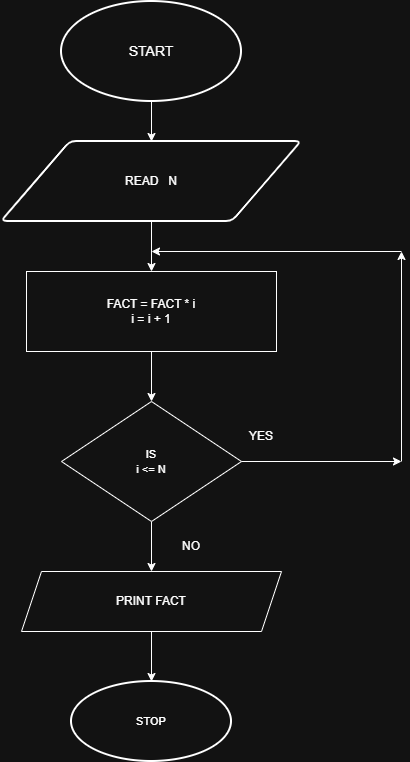

The diagram above was exported from draw.io. Its source (the exported page's mxGraphModel, read from the mxfile embedded in the PNG):
<mxGraphModel dx="1028" dy="635" grid="1" gridSize="10" guides="1" tooltips="1" connect="1" arrows="1" fold="1" page="1" pageScale="1" pageWidth="850" pageHeight="1100" math="0" shadow="0">
  <root>
    <mxCell id="0" />
    <mxCell id="1" parent="0" />
    <mxCell id="F-Af8mFyaZM1D8ggFdf7-3" edge="1" parent="1" source="F-Af8mFyaZM1D8ggFdf7-1" style="edgeStyle=orthogonalEdgeStyle;rounded=0;orthogonalLoop=1;jettySize=auto;html=1;" target="F-Af8mFyaZM1D8ggFdf7-2" value="">
      <mxGeometry relative="1" as="geometry" />
    </mxCell>
    <mxCell id="F-Af8mFyaZM1D8ggFdf7-1" parent="1" style="strokeWidth=2;html=1;shape=mxgraph.flowchart.start_1;whiteSpace=wrap;" value="&lt;font style=&quot;font-size: 14px;&quot;&gt;START&lt;/font&gt;" vertex="1">
      <mxGeometry height="100" width="180" x="340" y="30" as="geometry" />
    </mxCell>
    <mxCell id="F-Af8mFyaZM1D8ggFdf7-5" edge="1" parent="1" source="F-Af8mFyaZM1D8ggFdf7-2" style="edgeStyle=orthogonalEdgeStyle;rounded=0;orthogonalLoop=1;jettySize=auto;html=1;" target="F-Af8mFyaZM1D8ggFdf7-4" value="">
      <mxGeometry relative="1" as="geometry" />
    </mxCell>
    <mxCell id="F-Af8mFyaZM1D8ggFdf7-2" parent="1" style="shape=parallelogram;html=1;strokeWidth=2;perimeter=parallelogramPerimeter;whiteSpace=wrap;rounded=1;arcSize=12;size=0.23;" value="READ&amp;nbsp; &amp;nbsp;N" vertex="1">
      <mxGeometry height="80" width="300" x="280" y="170" as="geometry" />
    </mxCell>
    <mxCell id="F-Af8mFyaZM1D8ggFdf7-7" edge="1" parent="1" source="F-Af8mFyaZM1D8ggFdf7-4" style="edgeStyle=orthogonalEdgeStyle;rounded=0;orthogonalLoop=1;jettySize=auto;html=1;" target="F-Af8mFyaZM1D8ggFdf7-6" value="">
      <mxGeometry relative="1" as="geometry" />
    </mxCell>
    <mxCell id="F-Af8mFyaZM1D8ggFdf7-4" parent="1" style="rounded=0;whiteSpace=wrap;html=1;" value="FACT = FACT * i&lt;div&gt;i = i + 1&lt;/div&gt;" vertex="1">
      <mxGeometry height="80" width="250" x="305" y="300" as="geometry" />
    </mxCell>
    <mxCell id="F-Af8mFyaZM1D8ggFdf7-13" edge="1" parent="1" source="F-Af8mFyaZM1D8ggFdf7-6" style="edgeStyle=orthogonalEdgeStyle;rounded=0;orthogonalLoop=1;jettySize=auto;html=1;" target="F-Af8mFyaZM1D8ggFdf7-12" value="">
      <mxGeometry relative="1" as="geometry" />
    </mxCell>
    <mxCell id="F-Af8mFyaZM1D8ggFdf7-6" parent="1" style="rhombus;whiteSpace=wrap;html=1;" value="&lt;span style=&quot;font-size: 11px;&quot;&gt;IS&lt;/span&gt;&lt;div&gt;&lt;span style=&quot;font-size: 11px;&quot;&gt;i &amp;lt;= N&lt;/span&gt;&lt;/div&gt;" vertex="1">
      <mxGeometry height="120" width="180" x="340" y="430" as="geometry" />
    </mxCell>
    <mxCell id="F-Af8mFyaZM1D8ggFdf7-8" edge="1" parent="1" style="endArrow=classic;html=1;rounded=0;" value="">
      <mxGeometry height="50" relative="1" width="50" as="geometry">
        <mxPoint x="520" y="490" as="sourcePoint" />
        <mxPoint x="680" y="490" as="targetPoint" />
      </mxGeometry>
    </mxCell>
    <mxCell id="F-Af8mFyaZM1D8ggFdf7-9" edge="1" parent="1" style="endArrow=classic;html=1;rounded=0;" value="">
      <mxGeometry height="50" relative="1" width="50" as="geometry">
        <mxPoint x="680" y="490" as="sourcePoint" />
        <mxPoint x="680" y="280" as="targetPoint" />
      </mxGeometry>
    </mxCell>
    <mxCell id="F-Af8mFyaZM1D8ggFdf7-10" edge="1" parent="1" style="endArrow=classic;html=1;rounded=0;" value="">
      <mxGeometry height="50" relative="1" width="50" as="geometry">
        <mxPoint x="680" y="280" as="sourcePoint" />
        <mxPoint x="430" y="280" as="targetPoint" />
      </mxGeometry>
    </mxCell>
    <mxCell id="F-Af8mFyaZM1D8ggFdf7-11" parent="1" style="text;html=1;whiteSpace=wrap;strokeColor=none;fillColor=none;align=center;verticalAlign=middle;rounded=0;" value="YES" vertex="1">
      <mxGeometry height="30" width="60" x="510" y="450" as="geometry" />
    </mxCell>
    <mxCell id="F-Af8mFyaZM1D8ggFdf7-16" edge="1" parent="1" source="F-Af8mFyaZM1D8ggFdf7-12" style="edgeStyle=orthogonalEdgeStyle;rounded=0;orthogonalLoop=1;jettySize=auto;html=1;" target="F-Af8mFyaZM1D8ggFdf7-15" value="">
      <mxGeometry relative="1" as="geometry" />
    </mxCell>
    <mxCell id="F-Af8mFyaZM1D8ggFdf7-12" parent="1" style="shape=parallelogram;perimeter=parallelogramPerimeter;whiteSpace=wrap;html=1;fixedSize=1;" value="PRINT FACT" vertex="1">
      <mxGeometry height="60" width="260" x="300" y="600" as="geometry" />
    </mxCell>
    <mxCell id="F-Af8mFyaZM1D8ggFdf7-14" parent="1" style="text;html=1;whiteSpace=wrap;strokeColor=none;fillColor=none;align=center;verticalAlign=middle;rounded=0;" value="NO" vertex="1">
      <mxGeometry height="30" width="60" x="440" y="560" as="geometry" />
    </mxCell>
    <mxCell id="F-Af8mFyaZM1D8ggFdf7-15" parent="1" style="strokeWidth=2;html=1;shape=mxgraph.flowchart.start_1;whiteSpace=wrap;" value="&lt;span style=&quot;font-size: 11px;&quot;&gt;STOP&lt;/span&gt;" vertex="1">
      <mxGeometry height="80" width="160" x="350" y="710" as="geometry" />
    </mxCell>
  </root>
</mxGraphModel>